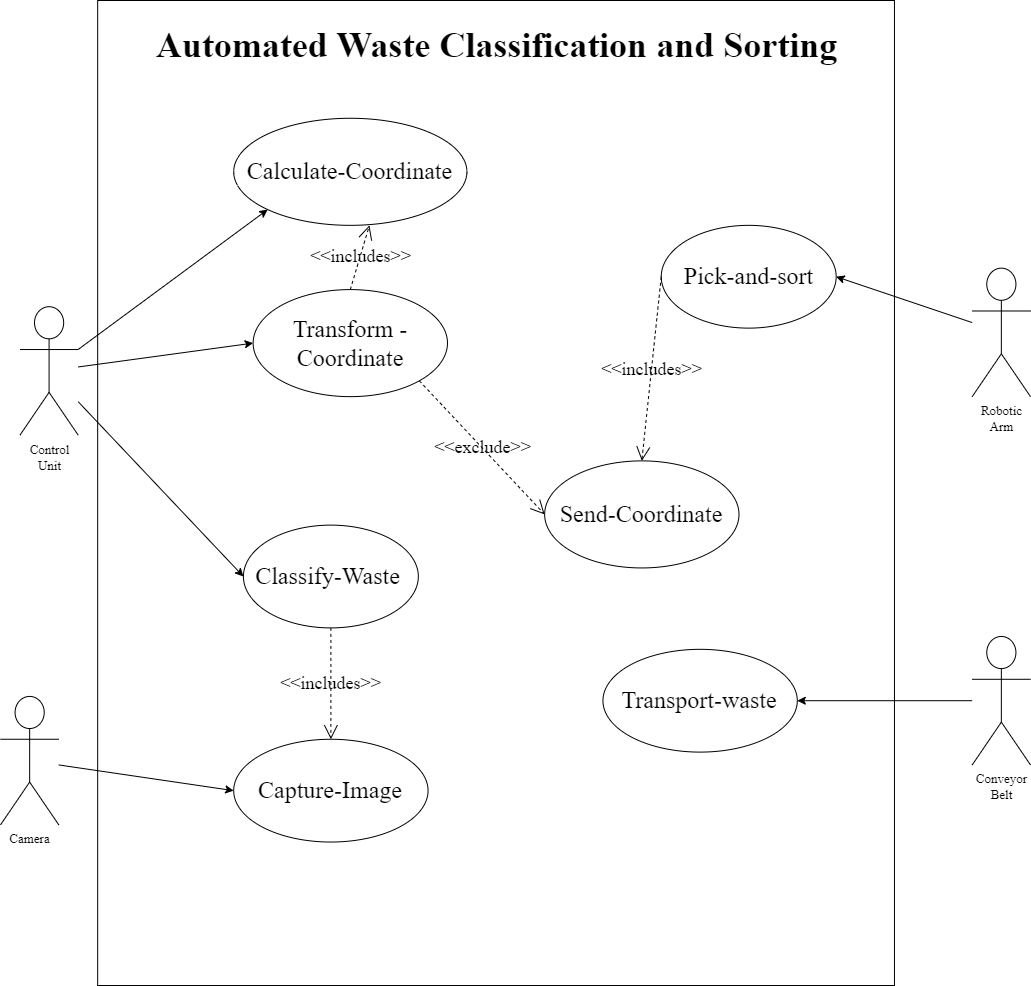

The diagram above was exported from draw.io. Its source (the exported page's mxGraphModel, read from the mxfile embedded in the PNG):
<mxGraphModel dx="3078" dy="1042" grid="1" gridSize="10" guides="1" tooltips="1" connect="1" arrows="1" fold="1" page="1" pageScale="1" pageWidth="1169" pageHeight="826" background="none" math="0" shadow="0">
  <root>
    <mxCell id="0" />
    <mxCell id="1" parent="0" />
    <mxCell id="HAuMnxIst7EFXPfkmya4-75" value="" style="rounded=0;whiteSpace=wrap;html=1;fontFamily=Times New Roman;fillColor=none;strokeColor=#000000;fontSize=18;container=0;" vertex="1" parent="1">
      <mxGeometry x="-1042.8301886792453" y="5" width="796.7924528301886" height="985" as="geometry" />
    </mxCell>
    <mxCell id="6C2PrgdfsKELUyqPyjK2-42" value="&lt;font&gt;Control&lt;br&gt;Unit&lt;/font&gt;" style="shape=umlActor;verticalLabelPosition=bottom;verticalAlign=top;html=1;fontFamily=Times New Roman;fillColor=none;fontSize=13;container=0;" parent="1" vertex="1">
      <mxGeometry x="-1120.566037735849" y="311.20652173913044" width="58.30188679245283" height="128.47826086956522" as="geometry" />
    </mxCell>
    <mxCell id="6C2PrgdfsKELUyqPyjK2-46" value="&lt;font&gt;Robotic&lt;br&gt;Arm&lt;br&gt;&lt;/font&gt;" style="shape=umlActor;verticalLabelPosition=bottom;verticalAlign=top;html=1;fontFamily=Times New Roman;fillColor=none;fontSize=13;container=0;" parent="1" vertex="1">
      <mxGeometry x="-168.30188679245293" y="272.6630434782609" width="58.30188679245283" height="128.47826086956522" as="geometry" />
    </mxCell>
    <mxCell id="HAuMnxIst7EFXPfkmya4-41" value="&lt;font&gt;Camera&lt;br&gt;&lt;/font&gt;" style="shape=umlActor;verticalLabelPosition=bottom;verticalAlign=top;html=1;fontFamily=Times New Roman;fillColor=none;fontSize=13;container=0;" vertex="1" parent="1">
      <mxGeometry x="-1140" y="700.9239130434783" width="58.30188679245283" height="128.47826086956522" as="geometry" />
    </mxCell>
    <mxCell id="HAuMnxIst7EFXPfkmya4-44" value="&lt;font&gt;Conveyor &lt;br&gt;Belt&lt;br&gt;&lt;/font&gt;" style="shape=umlActor;verticalLabelPosition=bottom;verticalAlign=top;html=1;fontFamily=Times New Roman;fillColor=none;fontSize=13;container=0;" vertex="1" parent="1">
      <mxGeometry x="-168.30188679245293" y="640.9673913043479" width="58.30188679245283" height="128.47826086956522" as="geometry" />
    </mxCell>
    <mxCell id="HAuMnxIst7EFXPfkmya4-45" value="Transport-waste" style="ellipse;whiteSpace=wrap;html=1;fontFamily=Times New Roman;fillColor=none;fontSize=24;container=0;labelPosition=center;verticalLabelPosition=middle;align=center;verticalAlign=middle;labelBackgroundColor=none;spacing=4;" vertex="1" parent="1">
      <mxGeometry x="-537.5471698113207" y="653.8152173913044" width="194.3396226415094" height="102.78260869565219" as="geometry" />
    </mxCell>
    <mxCell id="HAuMnxIst7EFXPfkmya4-47" value="Capture-Image" style="ellipse;whiteSpace=wrap;html=1;fontFamily=Times New Roman;fillColor=none;fontSize=24;container=0;labelPosition=center;verticalLabelPosition=middle;align=center;verticalAlign=middle;labelBackgroundColor=none;spacing=4;" vertex="1" parent="1">
      <mxGeometry x="-906.7924528301887" y="743.75" width="194.3396226415094" height="102.78260869565219" as="geometry" />
    </mxCell>
    <mxCell id="HAuMnxIst7EFXPfkmya4-48" value="Classify-Waste&amp;nbsp;" style="ellipse;whiteSpace=wrap;html=1;fontFamily=Times New Roman;fillColor=none;fontSize=24;container=0;labelPosition=center;verticalLabelPosition=middle;align=center;verticalAlign=middle;labelBackgroundColor=none;spacing=4;" vertex="1" parent="1">
      <mxGeometry x="-897.0754716981132" y="529.6195652173914" width="174.9056603773585" height="102.78260869565219" as="geometry" />
    </mxCell>
    <mxCell id="HAuMnxIst7EFXPfkmya4-53" value="&amp;lt;&amp;lt;includes&amp;gt;&amp;gt;" style="endArrow=open;endSize=12;dashed=1;html=1;rounded=0;entryX=0.5;entryY=0;entryDx=0;entryDy=0;exitX=0.5;exitY=1;exitDx=0;exitDy=0;fontFamily=Times New Roman;fontSize=18;labelBackgroundColor=none;" edge="1" parent="1" source="HAuMnxIst7EFXPfkmya4-48" target="HAuMnxIst7EFXPfkmya4-47">
      <mxGeometry width="160" relative="1" as="geometry">
        <mxPoint x="-731.8867924528303" y="551.0326086956521" as="sourcePoint" />
        <mxPoint x="-595.8490566037736" y="679.5108695652175" as="targetPoint" />
      </mxGeometry>
    </mxCell>
    <mxCell id="HAuMnxIst7EFXPfkmya4-54" value="Calculate-Coordinate" style="ellipse;whiteSpace=wrap;html=1;fontFamily=Times New Roman;fillColor=none;fontSize=24;container=0;labelPosition=center;verticalLabelPosition=middle;align=center;verticalAlign=middle;labelBackgroundColor=none;spacing=4;" vertex="1" parent="1">
      <mxGeometry x="-906.7924528301887" y="122.7717391304348" width="233.2075471698113" height="107.06521739130436" as="geometry" />
    </mxCell>
    <mxCell id="HAuMnxIst7EFXPfkmya4-57" value="" style="endArrow=classic;html=1;rounded=0;entryX=0;entryY=0.5;entryDx=0;entryDy=0;fontFamily=Times New Roman;fontSize=13;" edge="1" parent="1" source="6C2PrgdfsKELUyqPyjK2-42" target="HAuMnxIst7EFXPfkmya4-48">
      <mxGeometry width="50" height="50" relative="1" as="geometry">
        <mxPoint x="-731.8867924528303" y="636.6847826086957" as="sourcePoint" />
        <mxPoint x="-634.7169811320755" y="529.6195652173914" as="targetPoint" />
      </mxGeometry>
    </mxCell>
    <mxCell id="HAuMnxIst7EFXPfkmya4-60" value="" style="endArrow=classic;html=1;rounded=0;entryX=0;entryY=1;entryDx=0;entryDy=0;fontFamily=Times New Roman;fontSize=13;" edge="1" parent="1" source="6C2PrgdfsKELUyqPyjK2-42" target="HAuMnxIst7EFXPfkmya4-54">
      <mxGeometry width="50" height="50" relative="1" as="geometry">
        <mxPoint x="-1062.2641509433963" y="394.71739130434787" as="sourcePoint" />
        <mxPoint x="-906.7924528301887" y="491.07608695652175" as="targetPoint" />
        <Array as="points" />
      </mxGeometry>
    </mxCell>
    <mxCell id="HAuMnxIst7EFXPfkmya4-62" value="Transform -Coordinate" style="ellipse;whiteSpace=wrap;html=1;fontFamily=Times New Roman;fillColor=none;fontSize=24;container=0;labelPosition=center;verticalLabelPosition=middle;align=center;verticalAlign=middle;labelBackgroundColor=none;spacing=4;" vertex="1" parent="1">
      <mxGeometry x="-887.3584905660377" y="294.0760869565218" width="194.3396226415094" height="107.06521739130436" as="geometry" />
    </mxCell>
    <mxCell id="HAuMnxIst7EFXPfkmya4-63" value="" style="endArrow=classic;html=1;rounded=0;entryX=0;entryY=0.5;entryDx=0;entryDy=0;fontFamily=Times New Roman;fontSize=13;" edge="1" parent="1" source="6C2PrgdfsKELUyqPyjK2-42" target="HAuMnxIst7EFXPfkmya4-62">
      <mxGeometry width="50" height="50" relative="1" as="geometry">
        <mxPoint x="-1042.8301886792453" y="373.304347826087" as="sourcePoint" />
        <mxPoint x="-856.2641509433963" y="229.83695652173915" as="targetPoint" />
        <Array as="points" />
      </mxGeometry>
    </mxCell>
    <mxCell id="HAuMnxIst7EFXPfkmya4-64" value="&amp;lt;&amp;lt;includes&amp;gt;&amp;gt;" style="endArrow=open;endSize=12;dashed=1;html=1;rounded=0;entryX=0.582;entryY=1;entryDx=0;entryDy=0;exitX=0.5;exitY=0;exitDx=0;exitDy=0;entryPerimeter=0;fontFamily=Times New Roman;fontSize=18;labelBackgroundColor=none;" edge="1" parent="1" source="HAuMnxIst7EFXPfkmya4-62" target="HAuMnxIst7EFXPfkmya4-54">
      <mxGeometry width="160" relative="1" as="geometry">
        <mxPoint x="-799.9056603773586" y="563.8804347826087" as="sourcePoint" />
        <mxPoint x="-799.9056603773586" y="700.9239130434783" as="targetPoint" />
      </mxGeometry>
    </mxCell>
    <mxCell id="HAuMnxIst7EFXPfkmya4-67" value="" style="endArrow=classic;html=1;rounded=0;entryX=1;entryY=0.5;entryDx=0;entryDy=0;fontFamily=Times New Roman;fontSize=13;" edge="1" parent="1" source="HAuMnxIst7EFXPfkmya4-44" target="HAuMnxIst7EFXPfkmya4-45">
      <mxGeometry width="50" height="50" relative="1" as="geometry">
        <mxPoint x="-1042.8301886792453" y="416.13043478260875" as="sourcePoint" />
        <mxPoint x="-887.3584905660377" y="512.4891304347826" as="targetPoint" />
      </mxGeometry>
    </mxCell>
    <mxCell id="HAuMnxIst7EFXPfkmya4-68" value="Pick-and-sort" style="ellipse;whiteSpace=wrap;html=1;fontFamily=Times New Roman;fillColor=none;fontSize=24;container=0;labelPosition=center;verticalLabelPosition=middle;align=center;verticalAlign=middle;labelBackgroundColor=none;spacing=4;" vertex="1" parent="1">
      <mxGeometry x="-479.245283018868" y="229.83695652173915" width="174.9056603773585" height="102.78260869565219" as="geometry" />
    </mxCell>
    <mxCell id="HAuMnxIst7EFXPfkmya4-69" value="" style="endArrow=classic;html=1;rounded=0;entryX=1;entryY=0.5;entryDx=0;entryDy=0;fontFamily=Times New Roman;fontSize=13;" edge="1" parent="1" source="6C2PrgdfsKELUyqPyjK2-46" target="HAuMnxIst7EFXPfkmya4-68">
      <mxGeometry width="50" height="50" relative="1" as="geometry">
        <mxPoint x="-343.2075471698114" y="294.0760869565218" as="sourcePoint" />
        <mxPoint x="-446.2075471698114" y="780.1521739130436" as="targetPoint" />
      </mxGeometry>
    </mxCell>
    <mxCell id="HAuMnxIst7EFXPfkmya4-72" value="&amp;lt;&amp;lt;includes&amp;gt;&amp;gt;" style="endArrow=open;endSize=12;dashed=1;html=1;rounded=0;entryX=0.5;entryY=0;entryDx=0;entryDy=0;exitX=0;exitY=0.5;exitDx=0;exitDy=0;fontFamily=Times New Roman;fontSize=18;labelBackgroundColor=none;" edge="1" parent="1" source="HAuMnxIst7EFXPfkmya4-68" target="HAuMnxIst7EFXPfkmya4-73">
      <mxGeometry x="0.001" width="160" relative="1" as="geometry">
        <mxPoint x="-799.9056603773586" y="563.8804347826087" as="sourcePoint" />
        <mxPoint x="-799.9056603773586" y="700.9239130434783" as="targetPoint" />
        <mxPoint as="offset" />
      </mxGeometry>
    </mxCell>
    <mxCell id="HAuMnxIst7EFXPfkmya4-73" value="Send-Coordinate" style="ellipse;whiteSpace=wrap;html=1;fontFamily=Times New Roman;fillColor=none;fontSize=24;container=0;labelPosition=center;verticalLabelPosition=middle;align=center;verticalAlign=middle;labelBackgroundColor=none;spacing=4;" vertex="1" parent="1">
      <mxGeometry x="-595.8490566037736" y="465.38043478260875" width="194.3396226415094" height="107.06521739130436" as="geometry" />
    </mxCell>
    <mxCell id="HAuMnxIst7EFXPfkmya4-74" value="&amp;lt;&amp;lt;exclude&amp;gt;&amp;gt;" style="endArrow=open;endSize=12;dashed=1;html=1;rounded=0;entryX=0;entryY=0.5;entryDx=0;entryDy=0;exitX=1;exitY=1;exitDx=0;exitDy=0;fontFamily=Times New Roman;fontSize=18;labelBackgroundColor=none;" edge="1" parent="1" source="HAuMnxIst7EFXPfkmya4-62" target="HAuMnxIst7EFXPfkmya4-73">
      <mxGeometry width="160" relative="1" as="geometry">
        <mxPoint x="-556.9811320754718" y="379.72826086956525" as="sourcePoint" />
        <mxPoint x="-673.5849056603774" y="369.0217391304348" as="targetPoint" />
      </mxGeometry>
    </mxCell>
    <mxCell id="HAuMnxIst7EFXPfkmya4-76" value="" style="endArrow=classic;html=1;rounded=0;entryX=0;entryY=0.5;entryDx=0;entryDy=0;fontFamily=Times New Roman;fontSize=13;" edge="1" parent="1" source="HAuMnxIst7EFXPfkmya4-41" target="HAuMnxIst7EFXPfkmya4-47">
      <mxGeometry width="50" height="50" relative="1" as="geometry">
        <mxPoint x="-1042.8301886792453" y="392.5760869565218" as="sourcePoint" />
        <mxPoint x="-867.9245283018868" y="369.0217391304348" as="targetPoint" />
        <Array as="points" />
      </mxGeometry>
    </mxCell>
    <mxCell id="HAuMnxIst7EFXPfkmya4-78" value="&lt;font style=&quot;font-size: 36px;&quot; face=&quot;Times New Roman&quot;&gt;&lt;b style=&quot;&quot;&gt;Automated Waste Classification and Sorting&lt;/b&gt;&lt;/font&gt;" style="text;html=1;align=center;verticalAlign=middle;resizable=0;points=[];autosize=1;strokeColor=none;fillColor=none;fontSize=13;container=0;" vertex="1" parent="1">
      <mxGeometry x="-994.431320754717" y="20" width="700" height="60" as="geometry" />
    </mxCell>
  </root>
</mxGraphModel>